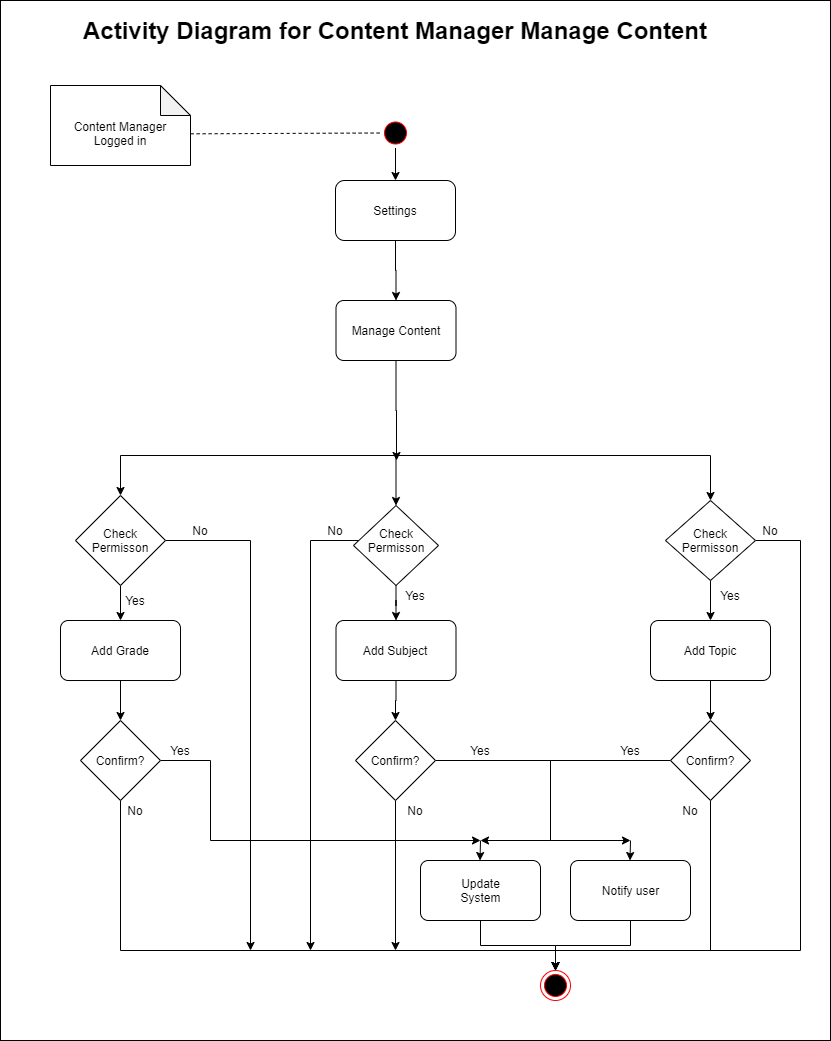

The diagram above was exported from draw.io. Its source (the exported page's mxGraphModel, read from the mxfile embedded in the PNG):
<mxGraphModel dx="868" dy="471" grid="1" gridSize="10" guides="1" tooltips="1" connect="1" arrows="1" fold="1" page="1" pageScale="1" pageWidth="850" pageHeight="1100" math="0" shadow="0">
  <root>
    <mxCell id="0" />
    <mxCell id="1" parent="0" />
    <mxCell id="HknvjhKgZtYXD3BPKuo6-55" value="" style="rounded=0;whiteSpace=wrap;html=1;" parent="1" vertex="1">
      <mxGeometry x="30" y="50" width="830" height="1040" as="geometry" />
    </mxCell>
    <mxCell id="HknvjhKgZtYXD3BPKuo6-70" value="" style="edgeStyle=orthogonalEdgeStyle;rounded=0;orthogonalLoop=1;jettySize=auto;html=1;" parent="1" source="HknvjhKgZtYXD3BPKuo6-1" target="HknvjhKgZtYXD3BPKuo6-9" edge="1">
      <mxGeometry relative="1" as="geometry" />
    </mxCell>
    <mxCell id="HknvjhKgZtYXD3BPKuo6-1" value="" style="ellipse;html=1;shape=startState;fillColor=#000000;strokeColor=#ff0000;" parent="1" vertex="1">
      <mxGeometry x="410" y="167.5" width="30" height="30" as="geometry" />
    </mxCell>
    <mxCell id="HknvjhKgZtYXD3BPKuo6-92" value="" style="edgeStyle=orthogonalEdgeStyle;rounded=0;orthogonalLoop=1;jettySize=auto;html=1;entryX=0.5;entryY=0;entryDx=0;entryDy=0;" parent="1" source="HknvjhKgZtYXD3BPKuo6-9" target="40NcB8r7vIdpfc6CTh1e-8" edge="1">
      <mxGeometry relative="1" as="geometry">
        <mxPoint x="425" y="390" as="targetPoint" />
      </mxGeometry>
    </mxCell>
    <mxCell id="HknvjhKgZtYXD3BPKuo6-9" value="" style="rounded=1;whiteSpace=wrap;html=1;" parent="1" vertex="1">
      <mxGeometry x="365" y="230" width="120" height="60" as="geometry" />
    </mxCell>
    <mxCell id="HknvjhKgZtYXD3BPKuo6-24" value="" style="ellipse;html=1;shape=endState;fillColor=#000000;strokeColor=#ff0000;" parent="1" vertex="1">
      <mxGeometry x="570" y="1020" width="30" height="30" as="geometry" />
    </mxCell>
    <mxCell id="HknvjhKgZtYXD3BPKuo6-28" value="Settings" style="text;html=1;strokeColor=none;fillColor=none;align=center;verticalAlign=middle;whiteSpace=wrap;rounded=0;" parent="1" vertex="1">
      <mxGeometry x="380" y="250" width="90" height="20" as="geometry" />
    </mxCell>
    <mxCell id="HknvjhKgZtYXD3BPKuo6-56" value="&lt;font style=&quot;font-size: 24px&quot;&gt;&lt;b&gt;Activity Diagram for Content Manager Manage Content&lt;/b&gt;&lt;/font&gt;" style="text;html=1;strokeColor=none;fillColor=none;align=center;verticalAlign=middle;whiteSpace=wrap;rounded=0;" parent="1" vertex="1">
      <mxGeometry x="50" y="60" width="750" height="40" as="geometry" />
    </mxCell>
    <mxCell id="HknvjhKgZtYXD3BPKuo6-67" value="" style="shape=note;whiteSpace=wrap;html=1;backgroundOutline=1;darkOpacity=0.05;" parent="1" vertex="1">
      <mxGeometry x="80" y="135" width="140" height="80" as="geometry" />
    </mxCell>
    <mxCell id="HknvjhKgZtYXD3BPKuo6-68" value="" style="endArrow=none;dashed=1;html=1;entryX=0;entryY=0.5;entryDx=0;entryDy=0;exitX=1.001;exitY=0.604;exitDx=0;exitDy=0;exitPerimeter=0;" parent="1" source="HknvjhKgZtYXD3BPKuo6-67" target="HknvjhKgZtYXD3BPKuo6-1" edge="1">
      <mxGeometry width="50" height="50" relative="1" as="geometry">
        <mxPoint x="220" y="190" as="sourcePoint" />
        <mxPoint x="500" y="390" as="targetPoint" />
      </mxGeometry>
    </mxCell>
    <mxCell id="HknvjhKgZtYXD3BPKuo6-69" value="Content Manager Logged in" style="text;html=1;strokeColor=none;fillColor=none;align=center;verticalAlign=middle;whiteSpace=wrap;rounded=0;" parent="1" vertex="1">
      <mxGeometry x="90" y="160" width="120" height="45" as="geometry" />
    </mxCell>
    <mxCell id="40NcB8r7vIdpfc6CTh1e-11" value="" style="edgeStyle=orthogonalEdgeStyle;rounded=0;orthogonalLoop=1;jettySize=auto;html=1;" edge="1" parent="1" source="40NcB8r7vIdpfc6CTh1e-8">
      <mxGeometry relative="1" as="geometry">
        <mxPoint x="426" y="510" as="targetPoint" />
      </mxGeometry>
    </mxCell>
    <mxCell id="40NcB8r7vIdpfc6CTh1e-8" value="" style="rounded=1;whiteSpace=wrap;html=1;arcSize=13;" vertex="1" parent="1">
      <mxGeometry x="365.5" y="350" width="120" height="60" as="geometry" />
    </mxCell>
    <mxCell id="40NcB8r7vIdpfc6CTh1e-39" value="" style="edgeStyle=orthogonalEdgeStyle;rounded=0;orthogonalLoop=1;jettySize=auto;html=1;" edge="1" parent="1" target="40NcB8r7vIdpfc6CTh1e-36">
      <mxGeometry relative="1" as="geometry">
        <mxPoint x="425.5" y="505" as="sourcePoint" />
      </mxGeometry>
    </mxCell>
    <mxCell id="HknvjhKgZtYXD3BPKuo6-29" value="Manage Content" style="text;html=1;strokeColor=none;fillColor=none;align=center;verticalAlign=middle;whiteSpace=wrap;rounded=0;" parent="1" vertex="1">
      <mxGeometry x="375.5" y="360" width="100" height="40" as="geometry" />
    </mxCell>
    <mxCell id="40NcB8r7vIdpfc6CTh1e-28" value="" style="edgeStyle=orthogonalEdgeStyle;rounded=0;orthogonalLoop=1;jettySize=auto;html=1;entryX=0.5;entryY=0;entryDx=0;entryDy=0;exitX=0.5;exitY=1;exitDx=0;exitDy=0;" edge="1" parent="1" source="40NcB8r7vIdpfc6CTh1e-22" target="HknvjhKgZtYXD3BPKuo6-24">
      <mxGeometry relative="1" as="geometry">
        <mxPoint x="327" y="1000" as="targetPoint" />
      </mxGeometry>
    </mxCell>
    <mxCell id="40NcB8r7vIdpfc6CTh1e-22" value="" style="rounded=1;whiteSpace=wrap;html=1;arcSize=13;" vertex="1" parent="1">
      <mxGeometry x="450" y="910" width="120" height="60" as="geometry" />
    </mxCell>
    <mxCell id="40NcB8r7vIdpfc6CTh1e-23" value="" style="rounded=1;whiteSpace=wrap;html=1;arcSize=13;" vertex="1" parent="1">
      <mxGeometry x="600" y="910" width="120" height="60" as="geometry" />
    </mxCell>
    <mxCell id="40NcB8r7vIdpfc6CTh1e-29" value="" style="edgeStyle=orthogonalEdgeStyle;rounded=0;orthogonalLoop=1;jettySize=auto;html=1;entryX=0.5;entryY=0;entryDx=0;entryDy=0;exitX=0.5;exitY=1;exitDx=0;exitDy=0;" edge="1" parent="1" source="40NcB8r7vIdpfc6CTh1e-23" target="HknvjhKgZtYXD3BPKuo6-24">
      <mxGeometry relative="1" as="geometry">
        <mxPoint x="337" y="930" as="sourcePoint" />
        <mxPoint x="435" y="1000" as="targetPoint" />
      </mxGeometry>
    </mxCell>
    <mxCell id="40NcB8r7vIdpfc6CTh1e-32" value="Update System" style="text;html=1;strokeColor=none;fillColor=none;align=center;verticalAlign=middle;whiteSpace=wrap;rounded=0;" vertex="1" parent="1">
      <mxGeometry x="478.5" y="930" width="63" height="20" as="geometry" />
    </mxCell>
    <mxCell id="40NcB8r7vIdpfc6CTh1e-33" value="Notify user" style="text;html=1;strokeColor=none;fillColor=none;align=center;verticalAlign=middle;whiteSpace=wrap;rounded=0;" vertex="1" parent="1">
      <mxGeometry x="628.5" y="930" width="63" height="20" as="geometry" />
    </mxCell>
    <mxCell id="40NcB8r7vIdpfc6CTh1e-41" value="" style="edgeStyle=orthogonalEdgeStyle;rounded=0;orthogonalLoop=1;jettySize=auto;html=1;exitX=0.5;exitY=1;exitDx=0;exitDy=0;" edge="1" parent="1" target="40NcB8r7vIdpfc6CTh1e-40">
      <mxGeometry relative="1" as="geometry">
        <mxPoint x="425.5" y="505" as="sourcePoint" />
      </mxGeometry>
    </mxCell>
    <mxCell id="40NcB8r7vIdpfc6CTh1e-43" value="" style="edgeStyle=orthogonalEdgeStyle;rounded=0;orthogonalLoop=1;jettySize=auto;html=1;exitX=0.5;exitY=1;exitDx=0;exitDy=0;" edge="1" parent="1" target="40NcB8r7vIdpfc6CTh1e-42">
      <mxGeometry relative="1" as="geometry">
        <mxPoint x="425.5" y="505" as="sourcePoint" />
      </mxGeometry>
    </mxCell>
    <mxCell id="40NcB8r7vIdpfc6CTh1e-47" value="" style="edgeStyle=orthogonalEdgeStyle;rounded=0;orthogonalLoop=1;jettySize=auto;html=1;entryX=0.5;entryY=0;entryDx=0;entryDy=0;" edge="1" parent="1" source="40NcB8r7vIdpfc6CTh1e-36" target="40NcB8r7vIdpfc6CTh1e-51">
      <mxGeometry relative="1" as="geometry">
        <mxPoint x="425" y="710" as="targetPoint" />
      </mxGeometry>
    </mxCell>
    <mxCell id="40NcB8r7vIdpfc6CTh1e-92" value="" style="edgeStyle=orthogonalEdgeStyle;rounded=0;orthogonalLoop=1;jettySize=auto;html=1;" edge="1" parent="1" source="40NcB8r7vIdpfc6CTh1e-36">
      <mxGeometry relative="1" as="geometry">
        <mxPoint x="340" y="1000" as="targetPoint" />
        <Array as="points">
          <mxPoint x="340" y="590" />
          <mxPoint x="340" y="1000" />
        </Array>
      </mxGeometry>
    </mxCell>
    <mxCell id="40NcB8r7vIdpfc6CTh1e-36" value="" style="rhombus;whiteSpace=wrap;html=1;" vertex="1" parent="1">
      <mxGeometry x="383" y="555" width="85" height="80" as="geometry" />
    </mxCell>
    <mxCell id="40NcB8r7vIdpfc6CTh1e-45" value="" style="edgeStyle=orthogonalEdgeStyle;rounded=0;orthogonalLoop=1;jettySize=auto;html=1;entryX=0.5;entryY=0;entryDx=0;entryDy=0;" edge="1" parent="1" source="40NcB8r7vIdpfc6CTh1e-42" target="40NcB8r7vIdpfc6CTh1e-50">
      <mxGeometry relative="1" as="geometry">
        <mxPoint x="150" y="710" as="targetPoint" />
      </mxGeometry>
    </mxCell>
    <mxCell id="40NcB8r7vIdpfc6CTh1e-94" value="" style="edgeStyle=orthogonalEdgeStyle;rounded=0;orthogonalLoop=1;jettySize=auto;html=1;" edge="1" parent="1" source="40NcB8r7vIdpfc6CTh1e-42">
      <mxGeometry relative="1" as="geometry">
        <mxPoint x="280" y="1000" as="targetPoint" />
      </mxGeometry>
    </mxCell>
    <mxCell id="40NcB8r7vIdpfc6CTh1e-42" value="" style="rhombus;whiteSpace=wrap;html=1;" vertex="1" parent="1">
      <mxGeometry x="105" y="545" width="90" height="90" as="geometry" />
    </mxCell>
    <mxCell id="40NcB8r7vIdpfc6CTh1e-49" value="" style="edgeStyle=orthogonalEdgeStyle;rounded=0;orthogonalLoop=1;jettySize=auto;html=1;entryX=0.5;entryY=0;entryDx=0;entryDy=0;" edge="1" parent="1" source="40NcB8r7vIdpfc6CTh1e-40" target="40NcB8r7vIdpfc6CTh1e-53">
      <mxGeometry relative="1" as="geometry">
        <mxPoint x="740" y="710" as="targetPoint" />
      </mxGeometry>
    </mxCell>
    <mxCell id="40NcB8r7vIdpfc6CTh1e-96" value="" style="edgeStyle=orthogonalEdgeStyle;rounded=0;orthogonalLoop=1;jettySize=auto;html=1;" edge="1" parent="1" source="40NcB8r7vIdpfc6CTh1e-40">
      <mxGeometry relative="1" as="geometry">
        <mxPoint x="585" y="1020" as="targetPoint" />
        <Array as="points">
          <mxPoint x="830" y="590" />
          <mxPoint x="830" y="1000" />
          <mxPoint x="585" y="1000" />
        </Array>
      </mxGeometry>
    </mxCell>
    <mxCell id="40NcB8r7vIdpfc6CTh1e-40" value="" style="rhombus;whiteSpace=wrap;html=1;" vertex="1" parent="1">
      <mxGeometry x="695" y="550" width="90" height="80" as="geometry" />
    </mxCell>
    <mxCell id="40NcB8r7vIdpfc6CTh1e-111" value="" style="edgeStyle=orthogonalEdgeStyle;rounded=0;orthogonalLoop=1;jettySize=auto;html=1;" edge="1" parent="1" source="40NcB8r7vIdpfc6CTh1e-50" target="40NcB8r7vIdpfc6CTh1e-109">
      <mxGeometry relative="1" as="geometry" />
    </mxCell>
    <mxCell id="40NcB8r7vIdpfc6CTh1e-50" value="" style="rounded=1;whiteSpace=wrap;html=1;arcSize=13;" vertex="1" parent="1">
      <mxGeometry x="90" y="670" width="120" height="60" as="geometry" />
    </mxCell>
    <mxCell id="40NcB8r7vIdpfc6CTh1e-58" value="" style="edgeStyle=orthogonalEdgeStyle;rounded=0;orthogonalLoop=1;jettySize=auto;html=1;" edge="1" parent="1" source="40NcB8r7vIdpfc6CTh1e-51" target="40NcB8r7vIdpfc6CTh1e-57">
      <mxGeometry relative="1" as="geometry" />
    </mxCell>
    <mxCell id="40NcB8r7vIdpfc6CTh1e-51" value="" style="rounded=1;whiteSpace=wrap;html=1;arcSize=13;" vertex="1" parent="1">
      <mxGeometry x="365.5" y="670" width="120" height="60" as="geometry" />
    </mxCell>
    <mxCell id="40NcB8r7vIdpfc6CTh1e-60" value="" style="edgeStyle=orthogonalEdgeStyle;rounded=0;orthogonalLoop=1;jettySize=auto;html=1;" edge="1" parent="1" source="40NcB8r7vIdpfc6CTh1e-53" target="40NcB8r7vIdpfc6CTh1e-59">
      <mxGeometry relative="1" as="geometry" />
    </mxCell>
    <mxCell id="40NcB8r7vIdpfc6CTh1e-53" value="" style="rounded=1;whiteSpace=wrap;html=1;arcSize=13;" vertex="1" parent="1">
      <mxGeometry x="680" y="670" width="120" height="60" as="geometry" />
    </mxCell>
    <mxCell id="40NcB8r7vIdpfc6CTh1e-67" value="" style="edgeStyle=orthogonalEdgeStyle;rounded=0;orthogonalLoop=1;jettySize=auto;html=1;" edge="1" parent="1" source="40NcB8r7vIdpfc6CTh1e-57">
      <mxGeometry relative="1" as="geometry">
        <mxPoint x="510" y="890" as="targetPoint" />
        <Array as="points">
          <mxPoint x="580" y="810" />
          <mxPoint x="580" y="890" />
          <mxPoint x="510" y="890" />
        </Array>
      </mxGeometry>
    </mxCell>
    <mxCell id="40NcB8r7vIdpfc6CTh1e-88" value="" style="edgeStyle=orthogonalEdgeStyle;rounded=0;orthogonalLoop=1;jettySize=auto;html=1;" edge="1" parent="1" source="40NcB8r7vIdpfc6CTh1e-57">
      <mxGeometry relative="1" as="geometry">
        <mxPoint x="425" y="1000" as="targetPoint" />
      </mxGeometry>
    </mxCell>
    <mxCell id="40NcB8r7vIdpfc6CTh1e-57" value="" style="rhombus;whiteSpace=wrap;html=1;" vertex="1" parent="1">
      <mxGeometry x="385" y="770" width="80" height="80" as="geometry" />
    </mxCell>
    <mxCell id="40NcB8r7vIdpfc6CTh1e-69" value="" style="edgeStyle=orthogonalEdgeStyle;rounded=0;orthogonalLoop=1;jettySize=auto;html=1;" edge="1" parent="1" source="40NcB8r7vIdpfc6CTh1e-59">
      <mxGeometry relative="1" as="geometry">
        <mxPoint x="660" y="890" as="targetPoint" />
        <Array as="points">
          <mxPoint x="580" y="810" />
          <mxPoint x="580" y="890" />
          <mxPoint x="660" y="890" />
        </Array>
      </mxGeometry>
    </mxCell>
    <mxCell id="40NcB8r7vIdpfc6CTh1e-90" value="" style="edgeStyle=orthogonalEdgeStyle;rounded=0;orthogonalLoop=1;jettySize=auto;html=1;entryX=0.5;entryY=0;entryDx=0;entryDy=0;" edge="1" parent="1" source="40NcB8r7vIdpfc6CTh1e-59" target="HknvjhKgZtYXD3BPKuo6-24">
      <mxGeometry relative="1" as="geometry">
        <mxPoint x="590" y="1020" as="targetPoint" />
        <Array as="points">
          <mxPoint x="740" y="1000" />
          <mxPoint x="585" y="1000" />
        </Array>
      </mxGeometry>
    </mxCell>
    <mxCell id="40NcB8r7vIdpfc6CTh1e-59" value="" style="rhombus;whiteSpace=wrap;html=1;" vertex="1" parent="1">
      <mxGeometry x="700" y="770" width="80" height="80" as="geometry" />
    </mxCell>
    <mxCell id="40NcB8r7vIdpfc6CTh1e-71" value="" style="endArrow=classic;html=1;entryX=0.5;entryY=0;entryDx=0;entryDy=0;" edge="1" parent="1">
      <mxGeometry width="50" height="50" relative="1" as="geometry">
        <mxPoint x="660" y="890" as="sourcePoint" />
        <mxPoint x="659.5" y="910" as="targetPoint" />
      </mxGeometry>
    </mxCell>
    <mxCell id="40NcB8r7vIdpfc6CTh1e-75" value="" style="endArrow=classic;html=1;entryX=0.5;entryY=0;entryDx=0;entryDy=0;" edge="1" parent="1">
      <mxGeometry width="50" height="50" relative="1" as="geometry">
        <mxPoint x="510" y="890" as="sourcePoint" />
        <mxPoint x="509.5" y="910" as="targetPoint" />
      </mxGeometry>
    </mxCell>
    <mxCell id="40NcB8r7vIdpfc6CTh1e-79" value="Check Permisson" style="text;html=1;strokeColor=none;fillColor=none;align=center;verticalAlign=middle;whiteSpace=wrap;rounded=0;" vertex="1" parent="1">
      <mxGeometry x="130" y="580" width="40" height="20" as="geometry" />
    </mxCell>
    <mxCell id="40NcB8r7vIdpfc6CTh1e-80" value="Add Grade" style="text;html=1;strokeColor=none;fillColor=none;align=center;verticalAlign=middle;whiteSpace=wrap;rounded=0;" vertex="1" parent="1">
      <mxGeometry x="115" y="690" width="70" height="20" as="geometry" />
    </mxCell>
    <mxCell id="40NcB8r7vIdpfc6CTh1e-81" value="Add Subject" style="text;html=1;strokeColor=none;fillColor=none;align=center;verticalAlign=middle;whiteSpace=wrap;rounded=0;" vertex="1" parent="1">
      <mxGeometry x="385" y="690" width="80" height="20" as="geometry" />
    </mxCell>
    <mxCell id="40NcB8r7vIdpfc6CTh1e-82" value="Add Topic" style="text;html=1;strokeColor=none;fillColor=none;align=center;verticalAlign=middle;whiteSpace=wrap;rounded=0;" vertex="1" parent="1">
      <mxGeometry x="705" y="690" width="70" height="20" as="geometry" />
    </mxCell>
    <mxCell id="40NcB8r7vIdpfc6CTh1e-83" value="Confirm?" style="text;html=1;strokeColor=none;fillColor=none;align=center;verticalAlign=middle;whiteSpace=wrap;rounded=0;" vertex="1" parent="1">
      <mxGeometry x="405" y="800" width="40" height="20" as="geometry" />
    </mxCell>
    <mxCell id="40NcB8r7vIdpfc6CTh1e-84" value="Confirm?" style="text;html=1;strokeColor=none;fillColor=none;align=center;verticalAlign=middle;whiteSpace=wrap;rounded=0;" vertex="1" parent="1">
      <mxGeometry x="720" y="800" width="40" height="20" as="geometry" />
    </mxCell>
    <mxCell id="40NcB8r7vIdpfc6CTh1e-97" value="Yes" style="text;html=1;strokeColor=none;fillColor=none;align=center;verticalAlign=middle;whiteSpace=wrap;rounded=0;" vertex="1" parent="1">
      <mxGeometry x="145" y="640" width="40" height="20" as="geometry" />
    </mxCell>
    <mxCell id="40NcB8r7vIdpfc6CTh1e-98" value="No" style="text;html=1;strokeColor=none;fillColor=none;align=center;verticalAlign=middle;whiteSpace=wrap;rounded=0;" vertex="1" parent="1">
      <mxGeometry x="210" y="570" width="40" height="20" as="geometry" />
    </mxCell>
    <mxCell id="40NcB8r7vIdpfc6CTh1e-99" value="Yes" style="text;html=1;strokeColor=none;fillColor=none;align=center;verticalAlign=middle;whiteSpace=wrap;rounded=0;" vertex="1" parent="1">
      <mxGeometry x="425" y="635" width="40" height="20" as="geometry" />
    </mxCell>
    <mxCell id="40NcB8r7vIdpfc6CTh1e-100" value="Yes" style="text;html=1;strokeColor=none;fillColor=none;align=center;verticalAlign=middle;whiteSpace=wrap;rounded=0;" vertex="1" parent="1">
      <mxGeometry x="740" y="635" width="40" height="20" as="geometry" />
    </mxCell>
    <mxCell id="40NcB8r7vIdpfc6CTh1e-101" value="No" style="text;html=1;strokeColor=none;fillColor=none;align=center;verticalAlign=middle;whiteSpace=wrap;rounded=0;" vertex="1" parent="1">
      <mxGeometry x="345" y="570" width="40" height="20" as="geometry" />
    </mxCell>
    <mxCell id="40NcB8r7vIdpfc6CTh1e-102" value="No" style="text;html=1;strokeColor=none;fillColor=none;align=center;verticalAlign=middle;whiteSpace=wrap;rounded=0;" vertex="1" parent="1">
      <mxGeometry x="780" y="570" width="40" height="20" as="geometry" />
    </mxCell>
    <mxCell id="40NcB8r7vIdpfc6CTh1e-103" value="No" style="text;html=1;strokeColor=none;fillColor=none;align=center;verticalAlign=middle;whiteSpace=wrap;rounded=0;" vertex="1" parent="1">
      <mxGeometry x="425" y="850" width="40" height="20" as="geometry" />
    </mxCell>
    <mxCell id="40NcB8r7vIdpfc6CTh1e-104" value="No" style="text;html=1;strokeColor=none;fillColor=none;align=center;verticalAlign=middle;whiteSpace=wrap;rounded=0;" vertex="1" parent="1">
      <mxGeometry x="700" y="850" width="40" height="20" as="geometry" />
    </mxCell>
    <mxCell id="40NcB8r7vIdpfc6CTh1e-105" value="Yes" style="text;html=1;strokeColor=none;fillColor=none;align=center;verticalAlign=middle;whiteSpace=wrap;rounded=0;" vertex="1" parent="1">
      <mxGeometry x="490" y="790" width="40" height="20" as="geometry" />
    </mxCell>
    <mxCell id="40NcB8r7vIdpfc6CTh1e-106" value="Yes" style="text;html=1;strokeColor=none;fillColor=none;align=center;verticalAlign=middle;whiteSpace=wrap;rounded=0;" vertex="1" parent="1">
      <mxGeometry x="640" y="790" width="40" height="20" as="geometry" />
    </mxCell>
    <mxCell id="40NcB8r7vIdpfc6CTh1e-114" value="" style="edgeStyle=orthogonalEdgeStyle;rounded=0;orthogonalLoop=1;jettySize=auto;html=1;entryX=0.5;entryY=0;entryDx=0;entryDy=0;" edge="1" parent="1" source="40NcB8r7vIdpfc6CTh1e-109" target="HknvjhKgZtYXD3BPKuo6-24">
      <mxGeometry relative="1" as="geometry">
        <mxPoint x="150" y="930" as="targetPoint" />
        <Array as="points">
          <mxPoint x="150" y="1000" />
          <mxPoint x="585" y="1000" />
        </Array>
      </mxGeometry>
    </mxCell>
    <mxCell id="40NcB8r7vIdpfc6CTh1e-116" value="" style="edgeStyle=orthogonalEdgeStyle;rounded=0;orthogonalLoop=1;jettySize=auto;html=1;exitX=1;exitY=0.5;exitDx=0;exitDy=0;" edge="1" parent="1" source="40NcB8r7vIdpfc6CTh1e-109">
      <mxGeometry relative="1" as="geometry">
        <mxPoint x="510" y="890" as="targetPoint" />
        <Array as="points">
          <mxPoint x="240" y="810" />
          <mxPoint x="240" y="890" />
        </Array>
      </mxGeometry>
    </mxCell>
    <mxCell id="40NcB8r7vIdpfc6CTh1e-109" value="" style="rhombus;whiteSpace=wrap;html=1;" vertex="1" parent="1">
      <mxGeometry x="110" y="770" width="80" height="80" as="geometry" />
    </mxCell>
    <mxCell id="40NcB8r7vIdpfc6CTh1e-112" value="Confirm?" style="text;html=1;strokeColor=none;fillColor=none;align=center;verticalAlign=middle;whiteSpace=wrap;rounded=0;" vertex="1" parent="1">
      <mxGeometry x="130" y="800" width="40" height="20" as="geometry" />
    </mxCell>
    <mxCell id="40NcB8r7vIdpfc6CTh1e-118" value="No" style="text;html=1;strokeColor=none;fillColor=none;align=center;verticalAlign=middle;whiteSpace=wrap;rounded=0;" vertex="1" parent="1">
      <mxGeometry x="145" y="850" width="40" height="20" as="geometry" />
    </mxCell>
    <mxCell id="40NcB8r7vIdpfc6CTh1e-119" value="Yes" style="text;html=1;strokeColor=none;fillColor=none;align=center;verticalAlign=middle;whiteSpace=wrap;rounded=0;" vertex="1" parent="1">
      <mxGeometry x="190" y="790" width="40" height="20" as="geometry" />
    </mxCell>
    <mxCell id="40NcB8r7vIdpfc6CTh1e-120" value="Check Permisson" style="text;html=1;strokeColor=none;fillColor=none;align=center;verticalAlign=middle;whiteSpace=wrap;rounded=0;" vertex="1" parent="1">
      <mxGeometry x="405.5" y="580" width="40" height="20" as="geometry" />
    </mxCell>
    <mxCell id="40NcB8r7vIdpfc6CTh1e-123" value="Check Permisson" style="text;html=1;strokeColor=none;fillColor=none;align=center;verticalAlign=middle;whiteSpace=wrap;rounded=0;" vertex="1" parent="1">
      <mxGeometry x="720" y="580" width="40" height="20" as="geometry" />
    </mxCell>
  </root>
</mxGraphModel>